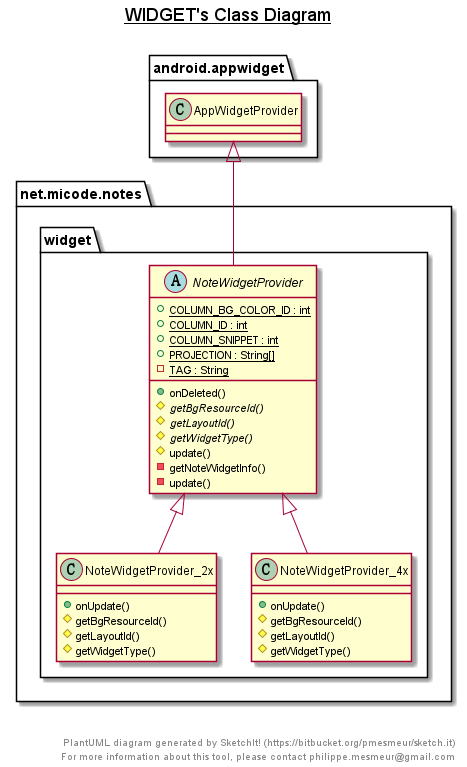

The diagram above was rendered by PlantUML. Its source (embedded in the PNG):
@startuml

title __WIDGET's Class Diagram__\n

  namespace net.micode.notes {
    namespace widget {
      abstract class net.micode.notes.widget.NoteWidgetProvider {
          {static} + COLUMN_BG_COLOR_ID : int
          {static} + COLUMN_ID : int
          {static} + COLUMN_SNIPPET : int
          {static} + PROJECTION : String[]
          {static} - TAG : String
          + onDeleted()
          {abstract} # getBgResourceId()
          {abstract} # getLayoutId()
          {abstract} # getWidgetType()
          # update()
          - getNoteWidgetInfo()
          - update()
      }
    }
  }
  

  namespace net.micode.notes {
    namespace widget {
      class net.micode.notes.widget.NoteWidgetProvider_2x {
          + onUpdate()
          # getBgResourceId()
          # getLayoutId()
          # getWidgetType()
      }
    }
  }
  

  namespace net.micode.notes {
    namespace widget {
      class net.micode.notes.widget.NoteWidgetProvider_4x {
          + onUpdate()
          # getBgResourceId()
          # getLayoutId()
          # getWidgetType()
      }
    }
  }
  

  net.micode.notes.widget.NoteWidgetProvider -up-|> android.appwidget.AppWidgetProvider
  net.micode.notes.widget.NoteWidgetProvider_2x -up-|> net.micode.notes.widget.NoteWidgetProvider
  net.micode.notes.widget.NoteWidgetProvider_4x -up-|> net.micode.notes.widget.NoteWidgetProvider


right footer


PlantUML diagram generated by SketchIt! (https://bitbucket.org/pmesmeur/sketch.it)
For more information about this tool, please contact philippe.mesmeur@gmail.com
endfooter

@enduml